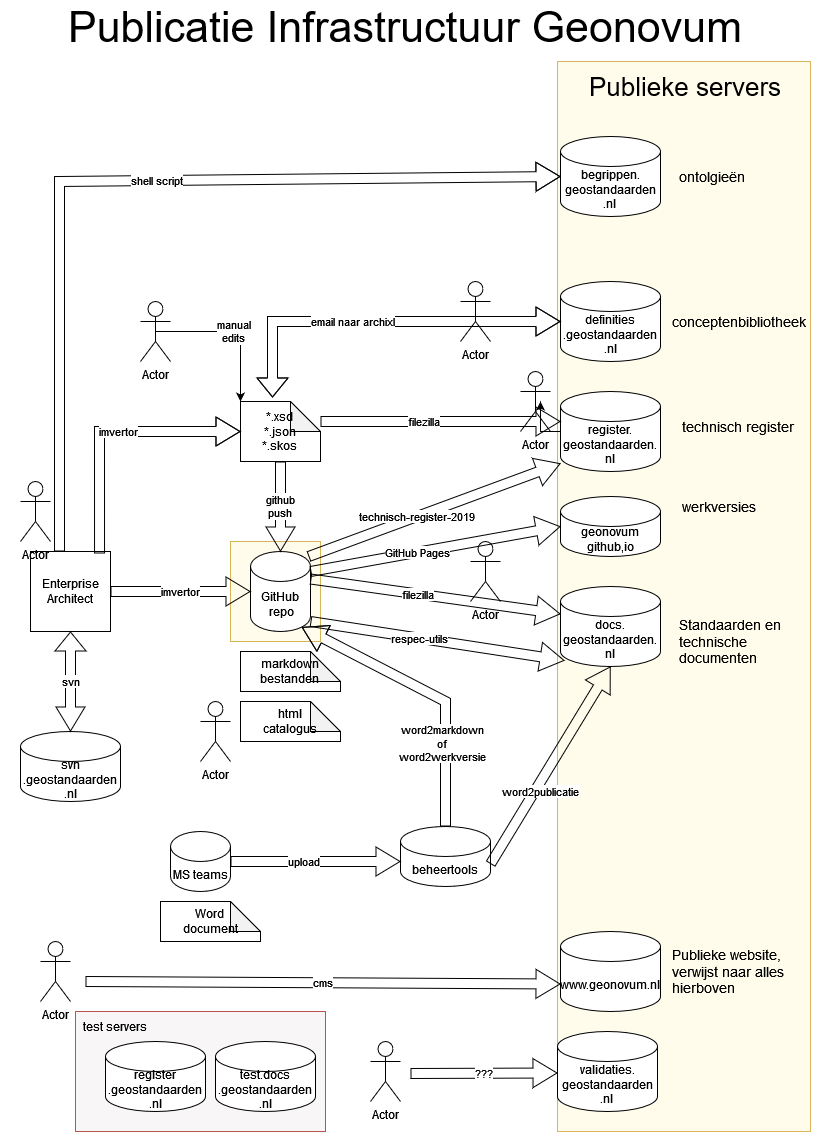

The diagram above was exported from draw.io. Its source (the exported page's mxGraphModel, read from the mxfile embedded in the PNG):
<mxGraphModel dx="1050" dy="503" grid="1" gridSize="10" guides="1" tooltips="1" connect="1" arrows="1" fold="1" page="1" pageScale="1" pageWidth="827" pageHeight="1169" math="0" shadow="0">
  <root>
    <mxCell id="0" />
    <mxCell id="1" parent="0" />
    <mxCell id="3n9XU1Dq73T_YiWBj28T-15" value="" style="whiteSpace=wrap;html=1;fillColor=#FFFCEB;strokeColor=#d6b656;" parent="1" vertex="1">
      <mxGeometry x="230" y="570" width="90" height="100" as="geometry" />
    </mxCell>
    <mxCell id="3n9XU1Dq73T_YiWBj28T-13" value="" style="whiteSpace=wrap;html=1;fillColor=#FFFCEB;strokeColor=#d6b656;" parent="1" vertex="1">
      <mxGeometry x="557" y="90" width="253" height="1070" as="geometry" />
    </mxCell>
    <mxCell id="ewQb0c26Xolq-U8-JazH-2" value="&lt;div&gt;svn&lt;/div&gt;&lt;div&gt;.geostandaarden&lt;/div&gt;&lt;div&gt;.nl&lt;/div&gt;" style="shape=cylinder3;whiteSpace=wrap;html=1;boundedLbl=1;backgroundOutline=1;size=15;" parent="1" vertex="1">
      <mxGeometry x="20" y="760" width="100" height="70" as="geometry" />
    </mxCell>
    <mxCell id="ewQb0c26Xolq-U8-JazH-3" value="&lt;div&gt;Enterprise&lt;/div&gt;&lt;div&gt;Architect&lt;/div&gt;" style="whiteSpace=wrap;html=1;aspect=fixed;" parent="1" vertex="1">
      <mxGeometry x="30" y="580" width="80" height="80" as="geometry" />
    </mxCell>
    <mxCell id="ewQb0c26Xolq-U8-JazH-4" value="svn" style="shape=flexArrow;endArrow=classic;startArrow=classic;html=1;rounded=0;entryX=0.5;entryY=1;entryDx=0;entryDy=0;startWidth=18;startSize=7.67;exitX=0.5;exitY=0;exitDx=0;exitDy=0;exitPerimeter=0;" parent="1" source="ewQb0c26Xolq-U8-JazH-2" target="ewQb0c26Xolq-U8-JazH-3" edge="1">
      <mxGeometry width="100" height="100" relative="1" as="geometry">
        <mxPoint x="70" y="740" as="sourcePoint" />
        <mxPoint x="70" y="640" as="targetPoint" />
      </mxGeometry>
    </mxCell>
    <mxCell id="ewQb0c26Xolq-U8-JazH-5" value="&lt;div&gt;GitHub&lt;/div&gt;&amp;nbsp;repo" style="shape=cylinder3;whiteSpace=wrap;html=1;boundedLbl=1;backgroundOutline=1;size=15;" parent="1" vertex="1">
      <mxGeometry x="250" y="580" width="60" height="80" as="geometry" />
    </mxCell>
    <mxCell id="ewQb0c26Xolq-U8-JazH-8" value="&lt;div&gt;imvertor&lt;/div&gt;" style="shape=flexArrow;endArrow=none;startArrow=classic;html=1;rounded=0;entryX=1;entryY=0.5;entryDx=0;entryDy=0;startWidth=18;startSize=7.67;exitX=0;exitY=0.5;exitDx=0;exitDy=0;exitPerimeter=0;endFill=0;" parent="1" source="ewQb0c26Xolq-U8-JazH-5" target="ewQb0c26Xolq-U8-JazH-3" edge="1">
      <mxGeometry width="100" height="100" relative="1" as="geometry">
        <mxPoint x="80" y="770" as="sourcePoint" />
        <mxPoint x="80" y="640" as="targetPoint" />
        <mxPoint as="offset" />
      </mxGeometry>
    </mxCell>
    <mxCell id="ewQb0c26Xolq-U8-JazH-10" value="&lt;div&gt;markdown&lt;/div&gt;&lt;div&gt;bestanden&lt;br&gt;&lt;/div&gt;" style="shape=note;whiteSpace=wrap;html=1;backgroundOutline=1;darkOpacity=0.05;" parent="1" vertex="1">
      <mxGeometry x="240" y="680" width="100" height="40" as="geometry" />
    </mxCell>
    <mxCell id="ewQb0c26Xolq-U8-JazH-11" value="docs.&lt;br&gt;geostandaarden.&lt;br&gt;nl" style="shape=cylinder3;whiteSpace=wrap;html=1;boundedLbl=1;backgroundOutline=1;size=15;" parent="1" vertex="1">
      <mxGeometry x="560" y="615" width="100" height="80" as="geometry" />
    </mxCell>
    <mxCell id="ewQb0c26Xolq-U8-JazH-12" value="&lt;div&gt;filezilla&lt;/div&gt;" style="shape=flexArrow;endArrow=none;startArrow=classic;html=1;rounded=0;entryX=1;entryY=0;entryDx=0;entryDy=27.5;startWidth=18;startSize=7.67;exitX=0;exitY=0;exitDx=0;exitDy=27.5;exitPerimeter=0;entryPerimeter=0;endFill=0;" parent="1" source="ewQb0c26Xolq-U8-JazH-11" target="ewQb0c26Xolq-U8-JazH-5" edge="1">
      <mxGeometry x="0.1429" width="100" height="100" relative="1" as="geometry">
        <mxPoint x="610" y="610" as="sourcePoint" />
        <mxPoint x="320" y="610" as="targetPoint" />
        <Array as="points" />
        <mxPoint as="offset" />
      </mxGeometry>
    </mxCell>
    <mxCell id="ewQb0c26Xolq-U8-JazH-13" value="&lt;div&gt;*.xsd&lt;/div&gt;&lt;div&gt;*.json&lt;/div&gt;&lt;div&gt;*.skos&lt;br&gt;&lt;/div&gt;" style="shape=note;whiteSpace=wrap;html=1;backgroundOutline=1;darkOpacity=0.05;" parent="1" vertex="1">
      <mxGeometry x="240" y="430" width="80" height="60" as="geometry" />
    </mxCell>
    <mxCell id="ewQb0c26Xolq-U8-JazH-14" value="&lt;div&gt;html&lt;/div&gt;&lt;div&gt;catalogus&lt;br&gt;&lt;/div&gt;" style="shape=note;whiteSpace=wrap;html=1;backgroundOutline=1;darkOpacity=0.05;" parent="1" vertex="1">
      <mxGeometry x="240" y="730" width="100" height="40" as="geometry" />
    </mxCell>
    <mxCell id="ewQb0c26Xolq-U8-JazH-15" value="Actor" style="shape=umlActor;verticalLabelPosition=bottom;verticalAlign=top;html=1;outlineConnect=0;" parent="1" vertex="1">
      <mxGeometry x="520" y="400" width="30" height="60" as="geometry" />
    </mxCell>
    <mxCell id="ewQb0c26Xolq-U8-JazH-17" value="&lt;div&gt;imvertor&lt;/div&gt;" style="shape=flexArrow;endArrow=none;startArrow=classic;html=1;rounded=0;entryX=0.863;entryY=0.025;entryDx=0;entryDy=0;startWidth=18;startSize=7.67;exitX=0;exitY=0.5;exitDx=0;exitDy=0;exitPerimeter=0;endFill=0;entryPerimeter=0;" parent="1" source="ewQb0c26Xolq-U8-JazH-13" target="ewQb0c26Xolq-U8-JazH-3" edge="1">
      <mxGeometry x="-0.0714" width="100" height="100" relative="1" as="geometry">
        <mxPoint x="140" y="420" as="sourcePoint" />
        <mxPoint y="420" as="targetPoint" />
        <Array as="points">
          <mxPoint x="99" y="460" />
        </Array>
        <mxPoint as="offset" />
      </mxGeometry>
    </mxCell>
    <mxCell id="ewQb0c26Xolq-U8-JazH-18" value="Actor" style="shape=umlActor;verticalLabelPosition=bottom;verticalAlign=top;html=1;outlineConnect=0;" parent="1" vertex="1">
      <mxGeometry x="470" y="570" width="30" height="60" as="geometry" />
    </mxCell>
    <mxCell id="sqBqTMJ96sL2nfzsnnUU-2" value="" style="edgeStyle=orthogonalEdgeStyle;rounded=0;orthogonalLoop=1;jettySize=auto;html=1;" parent="1" source="ewQb0c26Xolq-U8-JazH-19" target="ewQb0c26Xolq-U8-JazH-15" edge="1">
      <mxGeometry relative="1" as="geometry" />
    </mxCell>
    <mxCell id="ewQb0c26Xolq-U8-JazH-19" value="&lt;div&gt;register.&lt;/div&gt;&lt;div&gt;geostandaarden.&lt;/div&gt;&lt;div&gt;nl&lt;br&gt;&lt;/div&gt;" style="shape=cylinder3;whiteSpace=wrap;html=1;boundedLbl=1;backgroundOutline=1;size=15;" parent="1" vertex="1">
      <mxGeometry x="560" y="420" width="100" height="80" as="geometry" />
    </mxCell>
    <mxCell id="ewQb0c26Xolq-U8-JazH-20" value="beheertools" style="shape=cylinder3;whiteSpace=wrap;html=1;boundedLbl=1;backgroundOutline=1;size=15;" parent="1" vertex="1">
      <mxGeometry x="400" y="855" width="90" height="60" as="geometry" />
    </mxCell>
    <mxCell id="ewQb0c26Xolq-U8-JazH-21" value="Actor" style="shape=umlActor;verticalLabelPosition=bottom;verticalAlign=top;html=1;outlineConnect=0;" parent="1" vertex="1">
      <mxGeometry x="20" y="510" width="30" height="60" as="geometry" />
    </mxCell>
    <mxCell id="ewQb0c26Xolq-U8-JazH-22" value="&lt;div&gt;filezilla&lt;/div&gt;" style="shape=flexArrow;endArrow=none;startArrow=classic;html=1;rounded=0;entryX=0;entryY=0;entryDx=80;entryDy=30;startWidth=18;startSize=7.67;exitX=0;exitY=0.375;exitDx=0;exitDy=0;exitPerimeter=0;entryPerimeter=0;endFill=0;" parent="1" source="ewQb0c26Xolq-U8-JazH-19" edge="1">
      <mxGeometry x="0.1429" width="100" height="100" relative="1" as="geometry">
        <mxPoint x="600" y="450" as="sourcePoint" />
        <mxPoint x="320" y="450" as="targetPoint" />
        <Array as="points" />
        <mxPoint as="offset" />
      </mxGeometry>
    </mxCell>
    <UserObject label="&lt;div&gt;definities&lt;/div&gt;&lt;div&gt;.geostandaarden&lt;/div&gt;&lt;div&gt;.nl&lt;/div&gt;" link="definities.geostandaarden.nl" id="pVQJRZphB6ADx8hBtUvZ-3">
      <mxCell style="shape=cylinder3;whiteSpace=wrap;html=1;boundedLbl=1;backgroundOutline=1;size=15;" parent="1" vertex="1">
        <mxGeometry x="560" y="310" width="100" height="80" as="geometry" />
      </mxCell>
    </UserObject>
    <mxCell id="pVQJRZphB6ADx8hBtUvZ-7" value="email naar archixl" style="shape=flexArrow;endArrow=classic;startArrow=classic;html=1;rounded=0;entryX=0.4;entryY=-0.067;entryDx=0;entryDy=0;startWidth=18;startSize=7.67;exitX=0;exitY=0.5;exitDx=0;exitDy=0;exitPerimeter=0;entryPerimeter=0;" parent="1" source="pVQJRZphB6ADx8hBtUvZ-3" target="ewQb0c26Xolq-U8-JazH-13" edge="1">
      <mxGeometry x="0.1429" width="100" height="100" relative="1" as="geometry">
        <mxPoint x="570" y="349.5" as="sourcePoint" />
        <mxPoint x="290" y="349.5" as="targetPoint" />
        <Array as="points">
          <mxPoint x="272" y="350" />
        </Array>
        <mxPoint as="offset" />
      </mxGeometry>
    </mxCell>
    <mxCell id="pVQJRZphB6ADx8hBtUvZ-8" value="Actor" style="shape=umlActor;verticalLabelPosition=bottom;verticalAlign=top;html=1;outlineConnect=0;" parent="1" vertex="1">
      <mxGeometry x="200" y="730" width="30" height="60" as="geometry" />
    </mxCell>
    <mxCell id="pVQJRZphB6ADx8hBtUvZ-9" value="Actor" style="shape=umlActor;verticalLabelPosition=bottom;verticalAlign=top;html=1;outlineConnect=0;" parent="1" vertex="1">
      <mxGeometry x="460" y="310" width="30" height="60" as="geometry" />
    </mxCell>
    <mxCell id="pVQJRZphB6ADx8hBtUvZ-13" value="Actor" style="shape=umlActor;verticalLabelPosition=bottom;verticalAlign=top;html=1;outlineConnect=0;" parent="1" vertex="1">
      <mxGeometry x="140" y="330" width="30" height="60" as="geometry" />
    </mxCell>
    <mxCell id="pVQJRZphB6ADx8hBtUvZ-14" value="&lt;div&gt;manual&lt;/div&gt;&lt;div&gt;edits&lt;/div&gt;" style="edgeStyle=orthogonalEdgeStyle;rounded=0;orthogonalLoop=1;jettySize=auto;html=1;exitX=0.5;exitY=0.5;exitDx=0;exitDy=0;exitPerimeter=0;entryX=0;entryY=0;entryDx=0;entryDy=0;entryPerimeter=0;" parent="1" source="pVQJRZphB6ADx8hBtUvZ-13" target="ewQb0c26Xolq-U8-JazH-13" edge="1">
      <mxGeometry relative="1" as="geometry" />
    </mxCell>
    <mxCell id="pVQJRZphB6ADx8hBtUvZ-16" value="MS teams" style="shape=cylinder3;whiteSpace=wrap;html=1;boundedLbl=1;backgroundOutline=1;size=15;" parent="1" vertex="1">
      <mxGeometry x="170" y="860" width="60" height="60" as="geometry" />
    </mxCell>
    <mxCell id="pVQJRZphB6ADx8hBtUvZ-17" value="Word&lt;br&gt;document" style="shape=note;whiteSpace=wrap;html=1;backgroundOutline=1;darkOpacity=0.05;" parent="1" vertex="1">
      <mxGeometry x="160" y="930" width="100" height="40" as="geometry" />
    </mxCell>
    <mxCell id="pVQJRZphB6ADx8hBtUvZ-18" value="upload" style="shape=flexArrow;endArrow=none;startArrow=classic;html=1;rounded=0;entryX=1;entryY=0;entryDx=0;entryDy=52.5;startWidth=18;startSize=7.67;entryPerimeter=0;endFill=0;" parent="1" edge="1">
      <mxGeometry x="0.1429" width="100" height="100" relative="1" as="geometry">
        <mxPoint x="400" y="890" as="sourcePoint" />
        <mxPoint x="230" y="890" as="targetPoint" />
        <Array as="points" />
        <mxPoint as="offset" />
      </mxGeometry>
    </mxCell>
    <mxCell id="pVQJRZphB6ADx8hBtUvZ-19" value="word2publicatie" style="shape=flexArrow;endArrow=none;startArrow=classic;html=1;rounded=0;entryX=1;entryY=0;entryDx=0;entryDy=37.5;startWidth=18;startSize=7.67;entryPerimeter=0;endFill=0;exitX=0.5;exitY=1;exitDx=0;exitDy=0;exitPerimeter=0;" parent="1" source="ewQb0c26Xolq-U8-JazH-11" target="ewQb0c26Xolq-U8-JazH-20" edge="1">
      <mxGeometry x="0.2391" y="5" width="100" height="100" relative="1" as="geometry">
        <mxPoint x="593" y="712" as="sourcePoint" />
        <mxPoint x="240" y="900" as="targetPoint" />
        <Array as="points" />
        <mxPoint as="offset" />
      </mxGeometry>
    </mxCell>
    <mxCell id="pVQJRZphB6ADx8hBtUvZ-20" value="respec-utils" style="shape=flexArrow;endArrow=none;startArrow=classic;html=1;rounded=0;entryX=1;entryY=0.5;entryDx=0;entryDy=0;startWidth=18;startSize=7.67;exitX=0.04;exitY=0.925;exitDx=0;exitDy=0;exitPerimeter=0;entryPerimeter=0;endFill=0;" parent="1" source="ewQb0c26Xolq-U8-JazH-11" edge="1">
      <mxGeometry x="0.1429" width="100" height="100" relative="1" as="geometry">
        <mxPoint x="600" y="650" as="sourcePoint" />
        <mxPoint x="310" y="650" as="targetPoint" />
        <Array as="points" />
        <mxPoint as="offset" />
      </mxGeometry>
    </mxCell>
    <mxCell id="pVQJRZphB6ADx8hBtUvZ-21" value="technisch-register-2019" style="shape=flexArrow;endArrow=none;startArrow=classic;html=1;rounded=0;entryX=0.967;entryY=0.063;entryDx=0;entryDy=0;startWidth=18;startSize=7.67;entryPerimeter=0;endFill=0;exitX=0;exitY=0.9;exitDx=0;exitDy=0;exitPerimeter=0;" parent="1" source="ewQb0c26Xolq-U8-JazH-19" target="ewQb0c26Xolq-U8-JazH-5" edge="1">
      <mxGeometry x="0.1429" width="100" height="100" relative="1" as="geometry">
        <mxPoint x="600" y="520" as="sourcePoint" />
        <mxPoint x="320" y="520" as="targetPoint" />
        <Array as="points" />
        <mxPoint as="offset" />
      </mxGeometry>
    </mxCell>
    <mxCell id="pVQJRZphB6ADx8hBtUvZ-25" value="Publicatie Infrastructuur Geonovum" style="text;html=1;strokeColor=none;fillColor=none;align=center;verticalAlign=middle;whiteSpace=wrap;rounded=0;fontSize=43;" parent="1" vertex="1">
      <mxGeometry x="50" y="40" width="710" height="30" as="geometry" />
    </mxCell>
    <mxCell id="pVQJRZphB6ADx8hBtUvZ-29" value="&lt;div&gt;github&lt;/div&gt;&lt;div&gt;push&lt;br&gt;&lt;/div&gt;" style="shape=flexArrow;endArrow=none;startArrow=classic;html=1;rounded=0;entryX=0.5;entryY=1;entryDx=0;entryDy=0;startWidth=18;startSize=7.67;entryPerimeter=0;endFill=0;" parent="1" source="ewQb0c26Xolq-U8-JazH-5" target="ewQb0c26Xolq-U8-JazH-13" edge="1">
      <mxGeometry width="100" height="100" relative="1" as="geometry">
        <mxPoint x="260" y="630" as="sourcePoint" />
        <mxPoint x="120" y="630" as="targetPoint" />
        <mxPoint as="offset" />
      </mxGeometry>
    </mxCell>
    <mxCell id="lrOpyEfEibvkLiFnzVzs-1" value="&lt;div&gt;word2markdown&lt;/div&gt;&lt;div&gt;of &lt;br&gt;&lt;/div&gt;&lt;div&gt;word2werkversie&lt;br&gt;&lt;/div&gt;" style="shape=flexArrow;endArrow=none;startArrow=classic;html=1;rounded=0;entryX=0.5;entryY=0;entryDx=0;entryDy=0;startWidth=18;startSize=7.67;entryPerimeter=0;endFill=0;exitX=0.855;exitY=1;exitDx=0;exitDy=-4.35;exitPerimeter=0;" parent="1" source="ewQb0c26Xolq-U8-JazH-5" target="ewQb0c26Xolq-U8-JazH-20" edge="1">
      <mxGeometry x="0.4256" y="-3" width="100" height="100" relative="1" as="geometry">
        <mxPoint x="660" y="670" as="sourcePoint" />
        <mxPoint x="500" y="903" as="targetPoint" />
        <Array as="points">
          <mxPoint x="445" y="730" />
        </Array>
        <mxPoint as="offset" />
      </mxGeometry>
    </mxCell>
    <mxCell id="sqBqTMJ96sL2nfzsnnUU-5" value="Standaarden en technische documenten" style="text;strokeColor=none;align=left;fillColor=none;html=1;verticalAlign=middle;whiteSpace=wrap;rounded=0;fontSize=14;" parent="1" vertex="1">
      <mxGeometry x="677" y="645" width="150" height="50" as="geometry" />
    </mxCell>
    <mxCell id="sqBqTMJ96sL2nfzsnnUU-8" value="shell script" style="shape=flexArrow;endArrow=none;startArrow=classic;html=1;rounded=0;entryX=0.863;entryY=0.025;entryDx=0;entryDy=0;startWidth=18;startSize=7.67;endFill=0;entryPerimeter=0;exitX=0;exitY=0.5;exitDx=0;exitDy=0;exitPerimeter=0;" parent="1" source="sqBqTMJ96sL2nfzsnnUU-9" edge="1">
      <mxGeometry x="-0.0714" width="100" height="100" relative="1" as="geometry">
        <mxPoint x="480" y="210" as="sourcePoint" />
        <mxPoint x="59" y="580" as="targetPoint" />
        <Array as="points">
          <mxPoint x="59" y="210" />
        </Array>
        <mxPoint as="offset" />
      </mxGeometry>
    </mxCell>
    <UserObject label="&lt;div&gt;begrippen.&lt;/div&gt;&lt;div&gt;geostandaarden&lt;/div&gt;&lt;div&gt;.nl&lt;br&gt;&lt;/div&gt;" link="definities.geostandaarden.nl" id="sqBqTMJ96sL2nfzsnnUU-9">
      <mxCell style="shape=cylinder3;whiteSpace=wrap;html=1;boundedLbl=1;backgroundOutline=1;size=15;" parent="1" vertex="1">
        <mxGeometry x="560" y="165" width="100" height="80" as="geometry" />
      </mxCell>
    </UserObject>
    <mxCell id="3n9XU1Dq73T_YiWBj28T-1" value="&lt;div&gt;geonovum&lt;/div&gt;&lt;div&gt;github,io&lt;/div&gt;" style="shape=cylinder3;whiteSpace=wrap;html=1;boundedLbl=1;backgroundOutline=1;size=15;" parent="1" vertex="1">
      <mxGeometry x="560" y="525" width="100" height="60" as="geometry" />
    </mxCell>
    <mxCell id="3n9XU1Dq73T_YiWBj28T-2" value="werkversies" style="text;strokeColor=none;align=left;fillColor=none;html=1;verticalAlign=middle;whiteSpace=wrap;rounded=0;fontSize=14;" parent="1" vertex="1">
      <mxGeometry x="680" y="510" width="150" height="50" as="geometry" />
    </mxCell>
    <mxCell id="3n9XU1Dq73T_YiWBj28T-3" value="GitHub Pages" style="shape=flexArrow;endArrow=none;startArrow=classic;html=1;rounded=0;startWidth=18;startSize=7.67;endFill=0;exitX=0;exitY=0.5;exitDx=0;exitDy=0;exitPerimeter=0;" parent="1" source="3n9XU1Dq73T_YiWBj28T-1" edge="1">
      <mxGeometry x="0.1429" width="100" height="100" relative="1" as="geometry">
        <mxPoint x="570" y="502" as="sourcePoint" />
        <mxPoint x="310" y="600" as="targetPoint" />
        <Array as="points" />
        <mxPoint as="offset" />
      </mxGeometry>
    </mxCell>
    <mxCell id="3n9XU1Dq73T_YiWBj28T-5" value="technisch register" style="text;strokeColor=none;align=left;fillColor=none;html=1;verticalAlign=middle;whiteSpace=wrap;rounded=0;fontSize=14;" parent="1" vertex="1">
      <mxGeometry x="680" y="430" width="150" height="50" as="geometry" />
    </mxCell>
    <mxCell id="3n9XU1Dq73T_YiWBj28T-6" value="conceptenbibliotheek" style="text;strokeColor=none;align=left;fillColor=none;html=1;verticalAlign=middle;whiteSpace=wrap;rounded=0;fontSize=14;" parent="1" vertex="1">
      <mxGeometry x="670" y="325" width="150" height="50" as="geometry" />
    </mxCell>
    <mxCell id="3n9XU1Dq73T_YiWBj28T-7" value="ontolgieën" style="text;strokeColor=none;align=left;fillColor=none;html=1;verticalAlign=middle;whiteSpace=wrap;rounded=0;fontSize=14;" parent="1" vertex="1">
      <mxGeometry x="677" y="180" width="150" height="50" as="geometry" />
    </mxCell>
    <mxCell id="3n9XU1Dq73T_YiWBj28T-8" value="www.geonovum.nl" style="shape=cylinder3;whiteSpace=wrap;html=1;boundedLbl=1;backgroundOutline=1;size=15;" parent="1" vertex="1">
      <mxGeometry x="560" y="960" width="100" height="80" as="geometry" />
    </mxCell>
    <mxCell id="3n9XU1Dq73T_YiWBj28T-9" value="Publieke website, verwijst naar alles hierboven" style="text;strokeColor=none;align=left;fillColor=none;html=1;verticalAlign=middle;whiteSpace=wrap;rounded=0;fontSize=14;" parent="1" vertex="1">
      <mxGeometry x="670" y="975" width="150" height="50" as="geometry" />
    </mxCell>
    <mxCell id="3n9XU1Dq73T_YiWBj28T-10" value="Actor" style="shape=umlActor;verticalLabelPosition=bottom;verticalAlign=top;html=1;outlineConnect=0;" parent="1" vertex="1">
      <mxGeometry x="40" y="970" width="30" height="60" as="geometry" />
    </mxCell>
    <mxCell id="3n9XU1Dq73T_YiWBj28T-11" value="cms" style="shape=flexArrow;endArrow=none;startArrow=classic;html=1;rounded=0;entryX=1;entryY=0.5;entryDx=0;entryDy=0;startWidth=18;startSize=7.67;exitX=0;exitY=0;exitDx=0;exitDy=52.5;exitPerimeter=0;endFill=0;" parent="1" source="3n9XU1Dq73T_YiWBj28T-8" edge="1">
      <mxGeometry width="100" height="100" relative="1" as="geometry">
        <mxPoint x="225" y="1010" as="sourcePoint" />
        <mxPoint x="85" y="1010" as="targetPoint" />
        <mxPoint as="offset" />
      </mxGeometry>
    </mxCell>
    <mxCell id="3n9XU1Dq73T_YiWBj28T-16" value="&lt;font style=&quot;font-size: 26px;&quot;&gt;Publieke servers&lt;/font&gt;" style="text;strokeColor=none;align=center;fillColor=none;html=1;verticalAlign=middle;whiteSpace=wrap;rounded=0;" parent="1" vertex="1">
      <mxGeometry x="570" y="100" width="230" height="30" as="geometry" />
    </mxCell>
    <mxCell id="gBIZuHPsq46s3RmWS902-2" value="&lt;div&gt;validaties.&lt;/div&gt;&lt;div&gt;geostandaarden&lt;/div&gt;&lt;div&gt;.nl&lt;br&gt;&lt;/div&gt;" style="shape=cylinder3;whiteSpace=wrap;html=1;boundedLbl=1;backgroundOutline=1;size=15;" vertex="1" parent="1">
      <mxGeometry x="557" y="1060" width="100" height="80" as="geometry" />
    </mxCell>
    <mxCell id="gBIZuHPsq46s3RmWS902-4" value="" style="group" vertex="1" connectable="0" parent="1">
      <mxGeometry y="1040" width="325" height="120" as="geometry" />
    </mxCell>
    <mxCell id="3n9XU1Dq73T_YiWBj28T-19" value="" style="whiteSpace=wrap;html=1;fillColor=#F8F6F6;strokeColor=#b85450;" parent="gBIZuHPsq46s3RmWS902-4" vertex="1">
      <mxGeometry x="75" width="250" height="120" as="geometry" />
    </mxCell>
    <UserObject label="&lt;div&gt;register&lt;/div&gt;&lt;div&gt;.geostandaarden&lt;/div&gt;&lt;div&gt;.nl&lt;/div&gt;" link="definities.geostandaarden.nl" id="3n9XU1Dq73T_YiWBj28T-17">
      <mxCell style="shape=cylinder3;whiteSpace=wrap;html=1;boundedLbl=1;backgroundOutline=1;size=15;" parent="gBIZuHPsq46s3RmWS902-4" vertex="1">
        <mxGeometry x="105" y="30" width="100" height="70" as="geometry" />
      </mxCell>
    </UserObject>
    <UserObject label="&lt;div&gt;test.docs&lt;/div&gt;&lt;div&gt;.geostandaarden&lt;/div&gt;&lt;div&gt;.nl&lt;/div&gt;" link="definities.geostandaarden.nl" id="3n9XU1Dq73T_YiWBj28T-18">
      <mxCell style="shape=cylinder3;whiteSpace=wrap;html=1;boundedLbl=1;backgroundOutline=1;size=15;" parent="gBIZuHPsq46s3RmWS902-4" vertex="1">
        <mxGeometry x="215" y="30" width="100" height="70" as="geometry" />
      </mxCell>
    </UserObject>
    <mxCell id="3n9XU1Dq73T_YiWBj28T-20" value="test servers" style="text;strokeColor=none;align=center;fillColor=none;html=1;verticalAlign=middle;whiteSpace=wrap;rounded=0;" parent="gBIZuHPsq46s3RmWS902-4" vertex="1">
      <mxGeometry width="230" height="30" as="geometry" />
    </mxCell>
    <mxCell id="gBIZuHPsq46s3RmWS902-5" value="Actor" style="shape=umlActor;verticalLabelPosition=bottom;verticalAlign=top;html=1;outlineConnect=0;" vertex="1" parent="1">
      <mxGeometry x="370" y="1070" width="30" height="60" as="geometry" />
    </mxCell>
    <mxCell id="gBIZuHPsq46s3RmWS902-6" value="???" style="shape=flexArrow;endArrow=none;startArrow=classic;html=1;rounded=0;startWidth=18;startSize=7.67;exitX=0;exitY=0;exitDx=0;exitDy=52.5;exitPerimeter=0;endFill=0;" edge="1" parent="1">
      <mxGeometry width="100" height="100" relative="1" as="geometry">
        <mxPoint x="557" y="1101.5" as="sourcePoint" />
        <mxPoint x="410" y="1102" as="targetPoint" />
        <mxPoint as="offset" />
      </mxGeometry>
    </mxCell>
  </root>
</mxGraphModel>